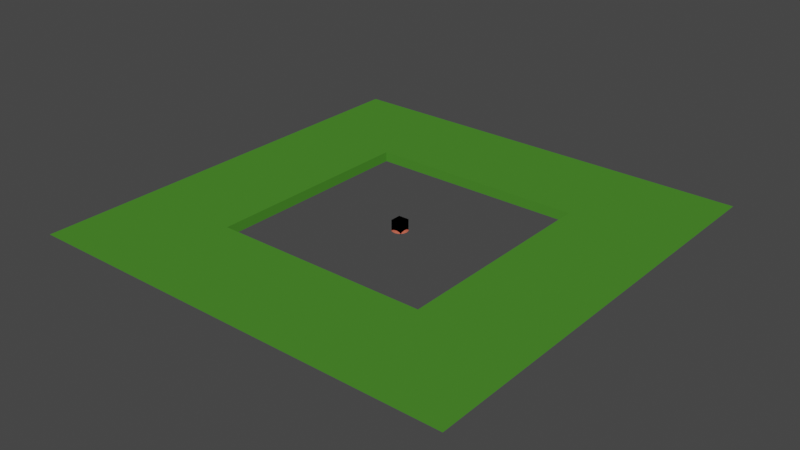# Source: walls.blend  (saved by Blender 3.4.6; exported with 4.5.12 LTS)
import bpy
from mathutils import Matrix  # noqa: F401  (used for matrix-valued properties, if any)

bpy.ops.wm.read_factory_settings(use_empty=True)
scene = bpy.context.scene
scene.name = 'Scene'

# ---- collections
col_walls = bpy.data.collections.new('Walls'); scene.collection.children.link(col_walls)
col_destruction = bpy.data.collections.new('Destruction'); scene.collection.children.link(col_destruction)

# ---- materials (node trees are filled in below, after node groups)
mat_brick = bpy.data.materials.new('Brick')
mat_brick.use_transparent_shadow = False
mat_steel = bpy.data.materials.new('Steel')
mat_steel.use_transparent_shadow = False
mat_stone = bpy.data.materials.new('Stone')
mat_stone.alpha_threshold = 0.0
mat_stone.use_transparent_shadow = False
mat_stone.roughness = 0.5
mat_stone.line_color = (0.0, 0.0, 0.0, 1.0)
mat_outline = bpy.data.materials.new('Outline')
mat_outline.use_transparent_shadow = False
mat_grass = bpy.data.materials.new('Grass')
mat_grass.use_transparent_shadow = False

# ---- material node trees
mat_brick.use_nodes = True; mat_brick.node_tree.nodes.clear()
_N = mat_brick.node_tree.nodes; _L = mat_brick.node_tree.links
n0 = _N.new('ShaderNodeBsdfPrincipled'); n0.name = 'Principled BSDF'; n0.location = (10, 300)
n0.distribution = 'GGX'
n0.subsurface_method = 'RANDOM_WALK_SKIN'
n0.inputs[0].default_value = (0.6152, 0.1239, 0.07543, 1.0)
n0.inputs[2].default_value = 1.0
n0.inputs[3].default_value = 1.45
n0.inputs[13].default_value = 0.0
n0.inputs[27].default_value = (0.0, 0.0, 0.0, 1.0)
n0.inputs[28].default_value = 1.0
n1 = _N.new('ShaderNodeOutputMaterial'); n1.name = 'Material Output'; n1.location = (300, 300)
_L.new(n0.outputs[0], n1.inputs[0])
n1.is_active_output = True
mat_steel.use_nodes = True; mat_steel.node_tree.nodes.clear()
_N = mat_steel.node_tree.nodes; _L = mat_steel.node_tree.links
n0 = _N.new('ShaderNodeBsdfPrincipled'); n0.name = 'Principled BSDF'; n0.location = (10, 300)
n0.distribution = 'GGX'
n0.subsurface_method = 'RANDOM_WALK_SKIN'
n0.inputs[0].default_value = (0.0, 0.0, 0.0, 1.0)
n0.inputs[2].default_value = 0.1
n0.inputs[3].default_value = 1.45
n0.inputs[13].default_value = 1.0
n0.inputs[27].default_value = (0.0, 0.0, 0.0, 1.0)
n0.inputs[28].default_value = 1.0
n1 = _N.new('ShaderNodeOutputMaterial'); n1.name = 'Material Output'; n1.location = (300, 300)
_L.new(n0.outputs[0], n1.inputs[0])
n1.is_active_output = True
mat_stone.use_nodes = True; mat_stone.node_tree.nodes.clear()
_N = mat_stone.node_tree.nodes; _L = mat_stone.node_tree.links
n0 = _N.new('ShaderNodeOutputMaterial'); n0.name = 'Material Output'; n0.location = (300, 300)
n1 = _N.new('ShaderNodeBsdfPrincipled'); n1.name = 'Principled BSDF'; n1.location = (10, 300)
n1.distribution = 'GGX'
n1.subsurface_method = 'RANDOM_WALK_SKIN'
n1.inputs[0].default_value = (0.1679, 0.1679, 0.1679, 1.0)
n1.inputs[2].default_value = 1.0
n1.inputs[3].default_value = 1.45
n1.inputs[13].default_value = 0.2254
n1.inputs[27].default_value = (0.0, 0.0, 0.0, 1.0)
n1.inputs[28].default_value = 1.0
_L.new(n1.outputs[0], n0.inputs[0])
n0.is_active_output = True
mat_outline.use_nodes = True; mat_outline.node_tree.nodes.clear()
_N = mat_outline.node_tree.nodes; _L = mat_outline.node_tree.links
n0 = _N.new('ShaderNodeBsdfPrincipled'); n0.name = 'Principled BSDF'; n0.location = (10, 300)
n0.distribution = 'GGX'
n0.subsurface_method = 'RANDOM_WALK_SKIN'
n0.inputs[0].default_value = (0.0, 0.0, 0.0, 1.0)
n0.inputs[2].default_value = 1.0
n0.inputs[3].default_value = 1.45
n0.inputs[13].default_value = 0.0
n0.inputs[27].default_value = (0.0, 0.0, 0.0, 1.0)
n0.inputs[28].default_value = 1.0
n1 = _N.new('ShaderNodeOutputMaterial'); n1.name = 'Material Output'; n1.location = (300, 300)
_L.new(n0.outputs[0], n1.inputs[0])
n1.is_active_output = True
mat_grass.use_nodes = True; mat_grass.node_tree.nodes.clear()
_N = mat_grass.node_tree.nodes; _L = mat_grass.node_tree.links
n0 = _N.new('ShaderNodeBsdfPrincipled'); n0.name = 'Principled BSDF'; n0.location = (10, 300)
n0.distribution = 'GGX'
n0.subsurface_method = 'RANDOM_WALK_SKIN'
n0.inputs[0].default_value = (0.06937, 0.2462, 0.02709, 1.0)
n0.inputs[2].default_value = 0.9534
n0.inputs[3].default_value = 1.45
n0.inputs[13].default_value = 0.0
n0.inputs[27].default_value = (0.0, 0.0, 0.0, 1.0)
n0.inputs[28].default_value = 1.0
n1 = _N.new('ShaderNodeOutputMaterial'); n1.name = 'Material Output'; n1.location = (300, 300)
_L.new(n0.outputs[0], n1.inputs[0])
n1.is_active_output = True

# ---- world
world_world = bpy.data.worlds.new('World'); scene.world = world_world
world_world.use_nodes = True; world_world.node_tree.nodes.clear()
_N = world_world.node_tree.nodes; _L = world_world.node_tree.links
n0 = _N.new('ShaderNodeOutputWorld'); n0.name = 'World Output'; n0.location = (300, 300)
n1 = _N.new('ShaderNodeBackground'); n1.name = 'Background'; n1.location = (10, 300)
n1.inputs[0].default_value = (0.05088, 0.05088, 0.05088, 1.0)
_L.new(n1.outputs[0], n0.inputs[0])
n0.is_active_output = True
world_world.color = (0.05088, 0.05088, 0.05088)
world_world.use_sun_shadow = False
world_world.sun_shadow_jitter_overblur = 0.0

# ---- meshes
me_plane_001 = bpy.data.meshes.new('Plane.001')
me_plane_001.from_pydata([(-5.0, -5.0, 0.0), (5.0, -5.0, 0.0), (-5.0, 5.0, 0.0), (5.0, 5.0, 0.0), (-5.0, 5.0, 10.0), (-5.0, -5.0, 10.0), (5.0, -5.0, 10.0), (5.0, 5.0, 10.0)], [], [(0, 2, 3, 1), (5, 6, 7, 4), (1, 3, 7, 6), (2, 0, 5, 4), (3, 2, 4, 7), (0, 1, 6, 5)])
_uv = me_plane_001.uv_layers.new(name='UVMap')
_uv.uv.foreach_set('vector', [0.0, 0.0, 0.0, 1.0, 1.0, 1.0, 1.0, 0.0, 0.0, 0.0, 1.0, 0.0, 1.0, 1.0, 0.0, 1.0, 1.0, 0.0, 1.0, 1.0, 1.0, 1.0, 1.0, 0.0, 0.0, 1.0, 0.0, 0.0, 0.0, 0.0, 0.0, 1.0, 1.0, 1.0, 0.0, 1.0, 0.0, 1.0, 1.0, 1.0, 0.0, 0.0, 1.0, 0.0, 1.0, 0.0, 0.0, 0.0])
me_plane_001.materials.append(mat_brick)
me_plane_001.update()
me_plane_002 = bpy.data.meshes.new('Plane.002')
me_plane_002.from_pydata([(-5.0, -5.0, 0.0), (5.0, -5.0, 0.0), (-5.0, 5.0, 0.0), (5.0, 5.0, 0.0), (-5.0, 5.0, 10.0), (-5.0, -5.0, 10.0), (5.0, -5.0, 10.0), (5.0, 5.0, 10.0)], [], [(0, 2, 3, 1), (5, 6, 7, 4), (1, 3, 7, 6), (2, 0, 5, 4), (3, 2, 4, 7), (0, 1, 6, 5)])
_uv = me_plane_002.uv_layers.new(name='UVMap')
_uv.uv.foreach_set('vector', [0.0, 0.0, 0.0, 1.0, 1.0, 1.0, 1.0, 0.0, 0.0, 0.0, 1.0, 0.0, 1.0, 1.0, 0.0, 1.0, 1.0, 0.0, 1.0, 1.0, 1.0, 1.0, 1.0, 0.0, 0.0, 1.0, 0.0, 0.0, 0.0, 0.0, 0.0, 1.0, 1.0, 1.0, 0.0, 1.0, 0.0, 1.0, 1.0, 1.0, 0.0, 0.0, 1.0, 0.0, 1.0, 0.0, 0.0, 0.0])
me_plane_002.materials.append(mat_steel)
me_plane_002.update()
me_plane_003 = bpy.data.meshes.new('Plane.003')
me_plane_003.from_pydata([(-5.0, -5.0, 0.0), (5.0, -5.0, 0.0), (-5.0, 5.0, 0.0), (5.0, 5.0, 0.0), (-5.0, 5.0, 10.0), (-5.0, -5.0, 10.0), (5.0, -5.0, 10.0), (5.0, 5.0, 10.0)], [], [(0, 2, 3, 1), (5, 6, 7, 4), (1, 3, 7, 6), (2, 0, 5, 4), (3, 2, 4, 7), (0, 1, 6, 5)])
_uv = me_plane_003.uv_layers.new(name='UVMap')
_uv.uv.foreach_set('vector', [0.0, 0.0, 0.0, 1.0, 1.0, 1.0, 1.0, 0.0, 0.0, 0.0, 1.0, 0.0, 1.0, 1.0, 0.0, 1.0, 1.0, 0.0, 1.0, 1.0, 1.0, 1.0, 1.0, 0.0, 0.0, 1.0, 0.0, 0.0, 0.0, 0.0, 0.0, 1.0, 1.0, 1.0, 0.0, 1.0, 0.0, 1.0, 1.0, 1.0, 0.0, 0.0, 1.0, 0.0, 1.0, 0.0, 0.0, 0.0])
me_plane_003.materials.append(mat_stone)
me_plane_003.update()
me_plane_004 = bpy.data.meshes.new('Plane.004')
me_plane_004.from_pydata([(-5.5, -5.5, -0.5), (5.5, -5.5, -0.5), (-5.5, 5.5, -0.5), (5.5, 5.5, -0.5), (-5.5, 5.5, 10.5), (-5.5, -5.5, 10.5), (5.5, -5.5, 10.5), (5.5, 5.5, 10.5)], [], [(0, 1, 3, 2), (5, 4, 7, 6), (1, 6, 7, 3), (2, 4, 5, 0), (3, 7, 4, 2), (0, 5, 6, 1)])
_uv = me_plane_004.uv_layers.new(name='UVMap')
_uv.uv.foreach_set('vector', [0.0, 0.0, 1.0, 0.0, 1.0, 1.0, 0.0, 1.0, 0.0, 0.0, 0.0, 1.0, 1.0, 1.0, 1.0, 0.0, 1.0, 0.0, 1.0, 0.0, 1.0, 1.0, 1.0, 1.0, 0.0, 1.0, 0.0, 1.0, 0.0, 0.0, 0.0, 0.0, 1.0, 1.0, 1.0, 1.0, 0.0, 1.0, 0.0, 1.0, 0.0, 0.0, 0.0, 0.0, 1.0, 0.0, 1.0, 0.0])
me_plane_004.materials.append(mat_outline)
me_plane_004.update()
me_circle = bpy.data.meshes.new('Circle')
me_circle.from_pydata([(0.0, 8.0, 0.0), (-4.0, 6.928, 0.0), (-6.928, 4.0, 0.0), (-8.0, 0.0, 0.0), (-6.928, -4.0, 0.0), (-4.0, -6.928, 0.0), (0.0, -8.0, 0.0), (4.0, -6.928, 0.0), (6.928, -4.0, 0.0), (8.0, 0.0, 0.0), (6.928, 4.0, 0.0), (4.0, 6.928, 0.0), (0.0, 0.0, 5.0)], [], [(3, 12, 2), (3, 4, 12), (9, 12, 8), (7, 8, 12), (6, 7, 12), (5, 6, 12), (4, 5, 12), (2, 12, 1), (0, 1, 12), (11, 0, 12), (10, 11, 12), (9, 10, 12)])
_uv = me_circle.uv_layers.new(name='UVMap')
_uv.uv.foreach_set('vector', [0.0, 0.0, 0.0, 0.0, 0.0, 0.0, 0.0, 0.0, 0.0, 0.0, 0.0, 0.0, 0.0, 0.0, 0.0, 0.0, 0.0, 0.0, 0.0, 0.0, 0.0, 0.0, 0.0, 0.0, 0.0, 0.0, 0.0, 0.0, 0.0, 0.0, 0.0, 0.0, 0.0, 0.0, 0.0, 0.0, 0.0, 0.0, 0.0, 0.0, 0.0, 0.0, 0.0, 0.0, 0.0, 0.0, 0.0, 0.0, 0.0, 0.0, 0.0, 0.0, 0.0, 0.0, 0.0, 0.0, 0.0, 0.0, 0.0, 0.0, 0.0, 0.0, 0.0, 0.0, 0.0, 0.0, 0.0, 0.0, 0.0, 0.0, 0.0, 0.0])
me_circle.materials.append(mat_brick)
me_circle.update()
me_plane = bpy.data.meshes.new('Plane')
me_plane.from_pydata([(-110.0, -110.0, 10.0), (110.0, -110.0, 10.0), (-110.0, 110.0, 10.0), (110.0, 110.0, 10.0), (-220.0, -220.0, 10.0), (220.0, -220.0, 10.0), (-220.0, 220.0, 10.0), (220.0, 220.0, 10.0), (-110.0, -110.0, 0.0), (110.0, -110.0, 0.0), (-110.0, 110.0, 0.0), (110.0, 110.0, 0.0)], [], [(3, 7, 6, 2), (1, 5, 7, 3), (0, 4, 5, 1), (2, 6, 4, 0), (3, 2, 10, 11), (0, 1, 9, 8), (1, 3, 11, 9), (2, 0, 8, 10)])
_uv = me_plane.uv_layers.new(name='UVMap')
_uv.uv.foreach_set('vector', [0.0, 0.0, 0.0, 0.0, 0.0, 0.0, 0.0, 0.0, 0.0, 0.0, 0.0, 0.0, 0.0, 0.0, 0.0, 0.0, 0.0, 0.0, 0.0, 0.0, 0.0, 0.0, 0.0, 0.0, 0.0, 0.0, 0.0, 0.0, 0.0, 0.0, 0.0, 0.0, 0.0, 0.0, 0.0, 0.0, 0.0, 0.0, 0.0, 0.0, 0.0, 0.0, 0.0, 0.0, 0.0, 0.0, 0.0, 0.0, 0.0, 0.0, 0.0, 0.0, 0.0, 0.0, 0.0, 0.0, 0.0, 0.0, 0.0, 0.0, 0.0, 0.0, 0.0, 0.0])
me_plane.materials.append(mat_grass)
me_plane.update()

# ---- objects
ob_wall_brick = bpy.data.objects.new('wall_brick', me_plane_001)
ob_wall_steel = bpy.data.objects.new('wall_steel', me_plane_002)
ob_wall_stone = bpy.data.objects.new('wall_stone', me_plane_003)
ob_outline = bpy.data.objects.new('outline', me_plane_004)
ob_wall_debirs = bpy.data.objects.new('wall_debirs', me_circle)
ob_plane = bpy.data.objects.new('Plane', me_plane)

# ---- transforms, parenting, visibility, modifiers, constraints
ob_wall_brick.location = (0.0, 0.0, 0.0)
ob_wall_steel.location = (0.0, 0.0, 0.0)
ob_wall_stone.location = (0.0, 0.0, 0.0)
ob_outline.location = (0.0, 0.0, 0.0)
ob_wall_debirs.location = (0.0, 0.0, 0.0)
ob_plane.location = (0.0, 0.0, 0.0)

# ---- collection membership
col_walls.objects.link(ob_wall_brick)
col_walls.objects.link(ob_wall_steel)
col_walls.objects.link(ob_wall_stone)
col_walls.objects.link(ob_outline)
col_destruction.objects.link(ob_wall_debirs)
col_destruction.objects.link(ob_plane)

# ---- scene / render settings (as saved in the file)
scene.frame_start = 1; scene.frame_end = 250; scene.frame_set(0)
scene.render.engine = 'BLENDER_EEVEE_NEXT'
scene.cycles.sampling_pattern = 'TABULATED_SOBOL'
scene.cycles.use_light_tree = False
scene.view_settings.view_transform = 'Filmic'
bpy.context.view_layer.update()

# ---- added for rendering (the .blend has no active camera and no usable light): camera, sun
cam_auto = bpy.data.cameras.new('AutoCamera')
cam_auto.lens = 50.0
cam_auto.sensor_width = 36.0
cam_auto.clip_end = 10105.5
ob_auto_camera = bpy.data.objects.new('AutoCamera', cam_auto)
scene.collection.objects.link(ob_auto_camera)
ob_auto_camera.location = (575.815, -690.978, 465.652)
ob_auto_camera.rotation_euler = (1.09748, -7.21219e-08, 0.694738)
scene.camera = ob_auto_camera
light_auto_sun = bpy.data.lights.new('AutoSun', 'SUN')
light_auto_sun.energy = 3.0
light_auto_sun.angle = 0.0523599
ob_auto_sun = bpy.data.objects.new('AutoSun', light_auto_sun)
scene.collection.objects.link(ob_auto_sun)
ob_auto_sun.rotation_euler = (0.872665, 0.174533, 0.523599)
bpy.context.view_layer.update()
